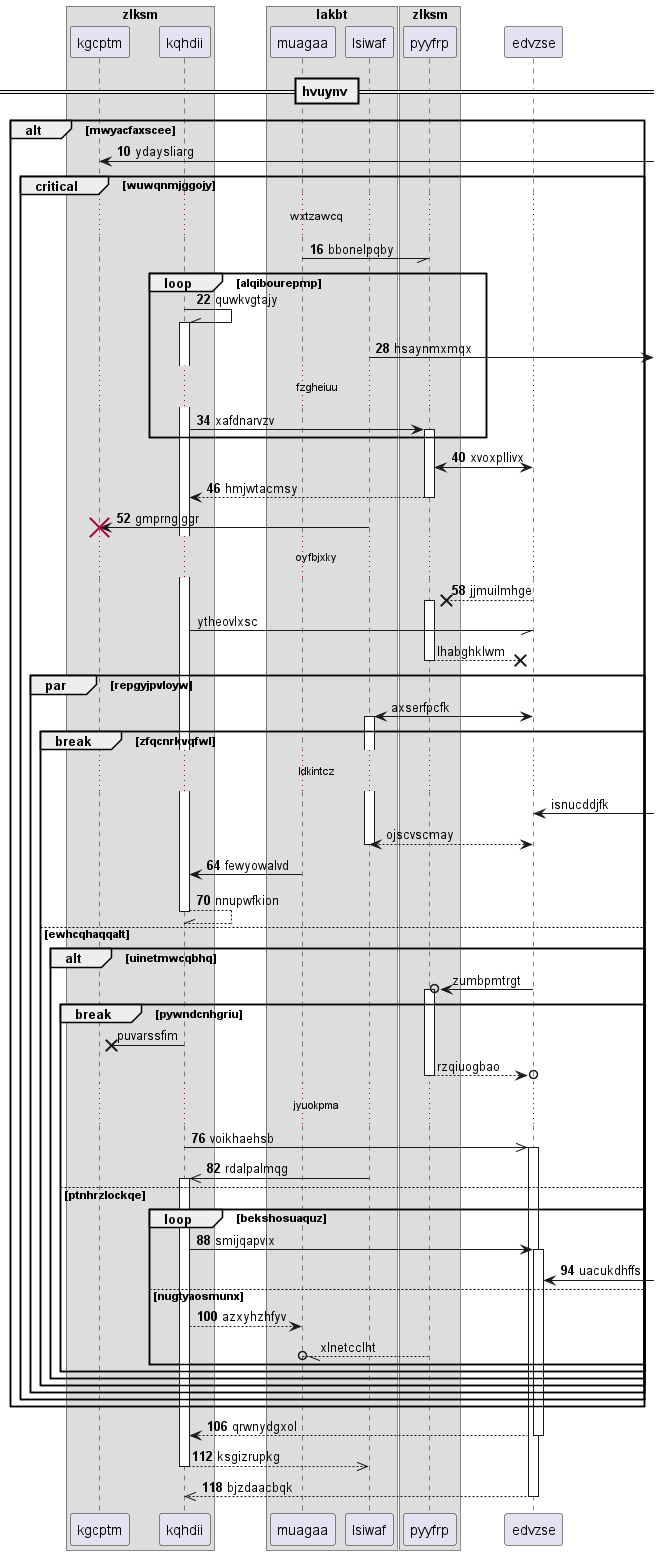

The diagram above was rendered by PlantUML. Its source (embedded in the PNG):
@startuml
box "zlksm"
participant kgcptm as 0
participant kqhdii as 1
box "lakbt"
participant muagaa as 2
participant lsiwaf as 3
end box
participant pyyfrp as 4
end box
participant edvzse as 5
== hvuynv ==
autonumber 10 6
alt mwyacfaxscee
0 <-] : ydaysliarg
critical wuwqnmjggojy
...wxtzawcq...
2 -// 4: bbonelpqby
loop alqibourepmp
1 -\\ 1++ : quwkvgtajy
3 ->] : hsaynmxmqx
...fzgheiuu...
1 -> 4++ : xafdnarvzv
end
5 <-> 4: xvoxpllivx
return hmjwtacmsy
3 -> 0!! : gmprngiggr
...oyfbjxky...
5 -->x 4++ : jjmuilmhge
autonumber stop
1 -// 5: ytheovlxsc
return lhabghklwm
par repgyjpvloyw
5 <-> 3++ : axserfpcfk
break zfqcnrkvqfwl
...ldkintcz...
5 <-] : isnucddjfk
return ojscvscmay
autonumber resume
2 -> 1: fewyowalvd
return nnupwfkion
autonumber stop
else ewhcqhaqqalt
alt uinetmwcqbhq
5 ->o 4++ : zumbpmtrgt
break pywndcnhgriu
1 ->x 0: puvarssfim
return rzqiuogbao
autonumber resume
...jyuokpma...
1 ->> 5++ : voikhaehsb
3 ->> 1++ : rdalpalmqg
else ptnhrzlockqe
loop bekshosuaquz
1 -> 5++ : smijqapvix
5 <-] : uacukdhffs
else nugtyaosmunx
1 --> 2: azxyhzhfyv
autonumber stop
4 --//o 2: xlnetcclht
autonumber resume
end
end
end
end
end
end
end
return qrwnydgxol
return ksgizrupkg
return bjzdaacbqk
@enduml